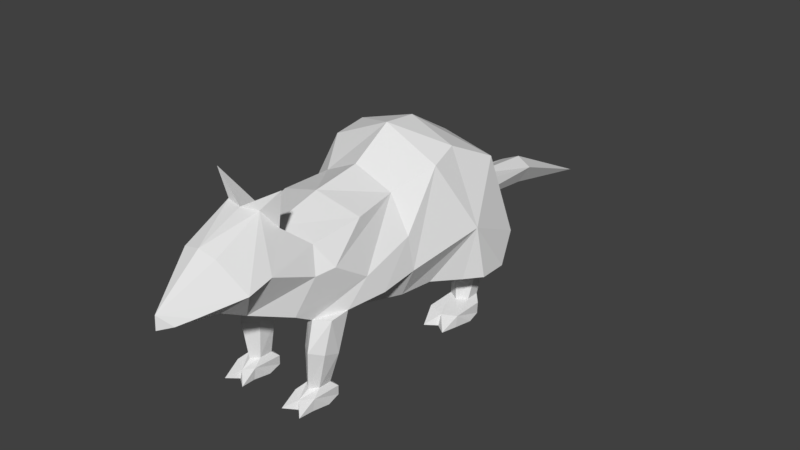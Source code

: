 # Source: RatWalk.blend  (saved by Blender 2.77.0; exported with 4.5.12 LTS)
import bpy
from mathutils import Matrix  # noqa: F401  (used for matrix-valued properties, if any)

bpy.ops.wm.read_factory_settings(use_empty=True)
scene = bpy.context.scene
scene.name = 'Scene'

# ---- collections
col_collection_1 = bpy.data.collections.new('Collection 1'); scene.collection.children.link(col_collection_1)

# ---- materials (node trees are filled in below, after node groups)
mat_material = bpy.data.materials.new('Material')
mat_material.alpha_threshold = 0.0
mat_material.use_transparent_shadow = False
mat_material.roughness = 0.5
mat_material.line_color = (0.0, 0.0, 0.0, 1.0)

# ---- material node trees

# ---- world
world_world = bpy.data.worlds.new('World'); scene.world = world_world
world_world.color = (0.05088, 0.05088, 0.05088)
world_world.use_sun_shadow = False
world_world.sun_shadow_jitter_overblur = 0.0
world_world.cycles.sampling_method = 'MANUAL'

# ---- meshes
me_cube_008 = bpy.data.meshes.new('Cube.008')
me_cube_008.from_pydata([(-0.1288, 0.8864, 0.7198), (-0.07929, 1.746, 0.6036), (-0.1288, 1.815, 0.7179), (-0.4923, 0.7551, 1.272), (-0.111, 1.175, 0.8166), (-0.4306, 0.1767, 0.5182), (-0.3946, 0.4396, 1.423), (-0.2456, -0.3162, 0.4986), (-0.3914, -0.7021, 0.9936), (-0.2702, -0.9441, 0.703), (-0.4311, 0.2201, 1.365), (-0.3266, -0.4029, 1.2), (-0.2702, -0.7677, 1.139), (-0.6263, 0.4356, 0.8908), (-0.4769, -0.3433, 0.6903), (-0.6146, 0.8573, 0.7018), (-0.3489, -0.8356, 0.9707), (-0.2734, -1.005, 1.585), (-0.193, -0.9623, 1.301), (-0.1315, -1.055, 1.431), (-0.1315, -1.411, 1.256), (-0.08278, -1.705, 0.9285), (-0.1315, -1.208, 0.7871), (-0.3094, -1.151, 1.089), (-0.3094, -1.335, 1.043), (-0.1577, -1.429, 0.9183), (-0.445, 0.777, 0.3624), (-0.445, 0.6853, 0.3608), (-0.2584, 0.8093, 0.3624), (-0.2584, 0.653, 0.3608), (-0.3517, 0.8397, 0.351), (-0.4285, 0.6305, 0.1738), (-0.3511, 0.8159, 0.1665), (-0.4285, 0.7333, 0.1752), (-0.2738, 0.7333, 0.1752), (-0.3511, 0.5846, 0.1634), (-0.2738, 0.6305, 0.1738), (-0.2339, 0.4393, 0.0401), (-0.3494, 0.3853, 0.03455), (-0.2339, 0.6958, 0.03876), (-0.2111, 0.581, 0.03249), (-0.465, 0.6958, 0.03876), (-0.3494, 0.7781, 0.04276), (-0.465, 0.4393, 0.0401), (-0.4878, 0.581, 0.03249), (-0.3494, 0.4152, 0.1141), (-0.2307, 0.4516, 0.1278), (-0.3494, 0.803, 0.1213), (-0.4682, 0.4516, 0.1278), (-0.2307, 0.6959, 0.1278), (-0.4682, 0.6959, 0.1278), (-0.3936, -0.7533, 0.6366), (-0.3936, -0.6031, 0.6466), (-0.1942, -0.7533, 0.6366), (-0.1942, -0.6031, 0.6466), (-0.3853, -0.6912, 0.3629), (-0.3767, -0.8087, 0.3999), (-0.1959, -0.6912, 0.3629), (-0.2045, -0.8087, 0.3999), (-0.3039, -0.5518, 0.59), (-0.2906, -0.6623, 0.3411), (-0.3243, -0.8156, 0.1381), (-0.27, -0.6875, 0.1228), (-0.3243, -0.714, 0.133), (-0.2156, -0.714, 0.133), (-0.27, -0.8636, 0.1315), (-0.2156, -0.8156, 0.1381), (-0.1882, -0.9086, 0.02071), (-0.27, -0.9567, 0.01993), (-0.1882, -0.6695, 0.0207), (-0.1721, -0.7779, 0.007332), (-0.3517, -0.6695, 0.0207), (-0.27, -0.6506, 0.006389), (-0.3517, -0.9086, 0.02071), (-0.3679, -0.7779, 0.007332), (-0.2629, -0.944, 0.08406), (-0.1859, -0.8935, 0.1058), (-0.27, -0.6513, 0.08594), (-0.354, -0.8935, 0.1058), (-0.1859, -0.6702, 0.09179), (-0.354, -0.6702, 0.09179), (-0.3035, -0.887, 0.4245), (-0.2909, -0.8217, 0.6353), (-0.3423, 0.5949, 0.3596), (-0.2148, 0.4149, 0.5605), (-0.1945, 0.5453, 0.5893), (-0.2305, 0.705, 0.5003), (-0.6556, 0.492, 0.4979), (-0.3645, 0.7822, 0.4918), (-0.6556, 0.705, 0.5003), (-0.2305, 0.492, 0.4979), (-0.5601, 0.377, 0.4966), (-0.1522, -1.6, 0.9622), (-0.2582, -0.8906, 0.6664), (-0.1618, -0.4828, 0.5299), (-0.1651, -0.849, 0.6962), (-0.2326, -0.433, 0.5224), (-0.1331, -0.7927, 0.7148), (-0.0386, -0.5818, 0.5676), (-0.4346, -0.4658, 0.8419), (-0.2685, 0.3217, 0.03778), (-0.4333, 0.3227, 0.03792), (-0.3512, -0.8949, 0.1055), (-0.1826, -1.02, 0.02642), (-0.3446, -1.026, 0.02618), (-0.4497, -0.07933, 0.9751), (-0.3674, -0.04201, 0.4935), (-0.4895, -0.07039, 0.7325), (-0.2792, -0.04868, 1.224), (0.1288, 0.8864, 0.7198), (0.07929, 1.746, 0.6036), (0.0, 2.664, 0.3701), (0.1288, 1.815, 0.7179), (0.4923, 0.7551, 1.272), (0.111, 1.175, 0.8166), (0.4306, 0.1767, 0.5182), (0.3946, 0.4396, 1.423), (0.2456, -0.3162, 0.4986), (0.3914, -0.7021, 0.9936), (0.2702, -0.9441, 0.703), (0.4311, 0.2201, 1.365), (0.3266, -0.4029, 1.2), (0.2702, -0.7677, 1.139), (0.6263, 0.4356, 0.8908), (0.4769, -0.3433, 0.6903), (0.6146, 0.8573, 0.7018), (0.3489, -0.8356, 0.9707), (0.2734, -1.005, 1.585), (0.193, -0.9623, 1.301), (0.1315, -1.055, 1.431), (0.1315, -1.411, 1.256), (0.08278, -1.705, 0.9285), (0.1315, -1.208, 0.7871), (0.3094, -1.151, 1.089), (0.3094, -1.335, 1.043), (0.1577, -1.429, 0.9183), (0.445, 0.777, 0.3624), (0.445, 0.6853, 0.3608), (0.2584, 0.8093, 0.3624), (0.2584, 0.653, 0.3608), (0.3517, 0.8397, 0.351), (0.4285, 0.6305, 0.1738), (0.3511, 0.8159, 0.1665), (0.4285, 0.7333, 0.1752), (0.2738, 0.7333, 0.1752), (0.3511, 0.5846, 0.1634), (0.2738, 0.6305, 0.1738), (0.2339, 0.4393, 0.0401), (0.3494, 0.3853, 0.03455), (0.2339, 0.6958, 0.03876), (0.2111, 0.581, 0.03249), (0.465, 0.6958, 0.03876), (0.3494, 0.7781, 0.04276), (0.465, 0.4393, 0.0401), (0.4878, 0.581, 0.03249), (0.3494, 0.4152, 0.1141), (0.2307, 0.4516, 0.1278), (0.3494, 0.803, 0.1213), (0.4682, 0.4516, 0.1278), (0.2307, 0.6959, 0.1278), (0.4682, 0.6959, 0.1278), (0.3936, -0.7533, 0.6366), (0.3936, -0.6031, 0.6466), (0.1942, -0.7533, 0.6366), (0.1942, -0.6031, 0.6466), (0.3853, -0.6912, 0.3629), (0.3767, -0.8087, 0.3999), (0.1959, -0.6912, 0.3629), (0.2045, -0.8087, 0.3999), (0.3039, -0.5518, 0.59), (0.2906, -0.6623, 0.3411), (0.3243, -0.8156, 0.1381), (0.27, -0.6875, 0.1228), (0.3243, -0.714, 0.133), (0.2156, -0.714, 0.133), (0.27, -0.8636, 0.1315), (0.2156, -0.8156, 0.1381), (0.1882, -0.9086, 0.02071), (0.27, -0.9567, 0.01993), (0.1882, -0.6695, 0.0207), (0.1721, -0.7779, 0.007332), (0.3517, -0.6695, 0.0207), (0.27, -0.6506, 0.006389), (0.3517, -0.9086, 0.02071), (0.3679, -0.7779, 0.007332), (0.2629, -0.944, 0.08406), (0.1859, -0.8935, 0.1058), (0.27, -0.6513, 0.08594), (0.354, -0.8935, 0.1058), (0.1859, -0.6702, 0.09179), (0.354, -0.6702, 0.09179), (0.3035, -0.887, 0.4245), (0.2909, -0.8217, 0.6353), (0.3423, 0.5949, 0.3596), (0.0, 1.788, 0.5598), (0.0, 0.9571, 0.6618), (0.0, 0.8823, 1.303), (0.0, 1.204, 0.8298), (0.0, 1.844, 0.7687), (0.0, 0.5063, 1.527), (0.0, 0.2404, 1.552), (0.0, -0.4458, 1.303), (0.0, -0.3411, 0.4375), (0.0, -0.8468, 1.203), (0.0, -1.114, 0.7617), (0.0, 0.2611, 0.3836), (0.0, -0.8939, 1.333), (0.0, -1.087, 1.427), (0.0, -1.771, 1.006), (0.0, -1.386, 0.8329), (0.0, -1.777, 0.905), (0.0, -1.421, 1.288), (0.2148, 0.4149, 0.5605), (0.1945, 0.5453, 0.5893), (0.2305, 0.705, 0.5003), (0.6556, 0.492, 0.4979), (0.3645, 0.7822, 0.4918), (0.6556, 0.705, 0.5003), (0.2305, 0.492, 0.4979), (0.5601, 0.377, 0.4966), (0.1522, -1.6, 0.9622), (0.2582, -0.8906, 0.6664), (0.1618, -0.4828, 0.5299), (0.1651, -0.849, 0.6962), (0.2326, -0.433, 0.5224), (0.1331, -0.7927, 0.7148), (0.0386, -0.5818, 0.5676), (0.4346, -0.4658, 0.8419), (0.2685, 0.3217, 0.03778), (0.4333, 0.3227, 0.03792), (0.3512, -0.8949, 0.1055), (0.1826, -1.02, 0.02642), (0.3446, -1.026, 0.02618), (0.0, -0.07315, 1.357), (0.4497, -0.07933, 0.9751), (0.3674, -0.04201, 0.4935), (0.4895, -0.07039, 0.7325), (0.2792, -0.04868, 1.224), (0.0, -0.04549, 0.4177), (0.0, -0.8338, 0.6442)], [], [(4, 2, 0), (2, 1, 0), (1, 2, 111), (111, 2, 198), (2, 4, 197, 198), (4, 3, 196, 197), (0, 1, 194, 195), (6, 13, 10), (14, 105, 107), (7, 14, 107, 106), (3, 13, 6), (12, 11, 8, 16), (199, 196, 3, 6), (201, 233, 108, 11), (203, 201, 11, 12), (200, 199, 6, 10), (205, 238, 106, 5), (17, 207, 206), (17, 19, 207), (17, 18, 19), (17, 206, 18), (18, 206, 203, 12), (20, 208, 211), (12, 23, 19, 18), (16, 23, 12), (19, 24, 20), (23, 24, 19), (209, 22, 204), (24, 23, 22), (23, 16, 22), (9, 22, 16), (208, 21, 210), (207, 206, 18, 19), (204, 22, 9), (25, 22, 209, 21), (211, 207, 19, 20), (3, 4, 0, 15), (208, 92, 25, 21), (210, 21, 209), (25, 24, 22), (88, 86, 28, 30), (26, 30, 32, 33), (89, 88, 30, 26), (45, 48, 101), (30, 28, 34, 32), (50, 47, 42, 41), (43, 44, 38, 101), (37, 100, 38, 40), (40, 38, 44), (41, 42, 44), (39, 40, 42), (42, 40, 44), (46, 45, 100), (31, 33, 50, 48), (47, 49, 39, 42), (34, 36, 46, 49), (50, 41, 44, 43, 48), (32, 34, 49, 47), (36, 35, 45, 46), (33, 32, 47, 50), (35, 31, 48, 45), (90, 91, 83, 29), (36, 29, 83, 35), (36, 34, 28, 29), (86, 90, 29, 28), (85, 84, 90, 86), (26, 33, 31, 27), (59, 54, 57, 60), (55, 60, 62, 63), (52, 59, 60, 55), (75, 102, 78, 104), (60, 57, 64, 62), (80, 77, 72, 71), (73, 74, 68, 104), (67, 103, 68, 70), (70, 68, 74), (71, 72, 74), (69, 70, 72), (72, 70, 74), (76, 75, 103), (61, 63, 80, 78), (77, 79, 69, 72), (49, 46, 37, 40, 39), (64, 66, 76, 79), (80, 71, 74, 73, 78), (62, 64, 79, 77), (66, 65, 75, 76), (63, 62, 77, 80), (65, 61, 78, 102, 75), (53, 82, 81, 58), (66, 58, 81, 65), (66, 64, 57, 58), (54, 53, 58, 57), (55, 56, 51, 52), (55, 63, 61, 56), (79, 76, 67, 70, 69), (65, 81, 56, 61), (81, 82, 51, 56), (35, 83, 27, 31), (89, 87, 13, 15), (91, 5, 13, 87), (26, 27, 87, 89), (83, 91, 87, 27), (84, 5, 91, 90), (15, 0, 88, 89), (0, 85, 86, 88), (1, 111, 194), (20, 24, 208), (25, 92, 24), (24, 92, 208), (5, 84, 205), (84, 85, 205), (0, 195, 85), (205, 85, 195), (204, 97, 239), (59, 96, 94, 54), (204, 95, 97), (9, 95, 204), (16, 99, 9), (93, 53, 95, 9), (53, 93, 82), (94, 96, 202), (97, 95, 53, 54), (94, 98, 97, 54), (13, 3, 15), (8, 99, 16), (45, 38, 100), (46, 100, 37), (48, 43, 101), (45, 101, 38), (75, 68, 103), (76, 103, 67), (78, 73, 104), (75, 104, 68), (106, 107, 13, 5), (108, 233, 200, 10), (108, 10, 105, 14, 99, 8, 11), (107, 105, 10, 13), (106, 238, 202, 7), (239, 97, 98, 94, 202), (14, 7, 96, 59), (202, 96, 7), (59, 52, 14), (14, 52, 99), (9, 99, 52, 51, 82), (93, 9, 82), (114, 109, 112), (112, 109, 110), (110, 111, 112), (111, 198, 112), (112, 198, 197, 114), (114, 197, 196, 113), (109, 195, 194, 110), (116, 120, 123), (124, 236, 234), (117, 235, 236, 124), (113, 116, 123), (122, 126, 118, 121), (199, 116, 113, 196), (201, 121, 237, 233), (203, 122, 121, 201), (200, 120, 116, 199), (205, 115, 235, 238), (127, 206, 207), (127, 207, 129), (127, 129, 128), (127, 128, 206), (128, 122, 203, 206), (130, 211, 208), (122, 128, 129, 133), (126, 122, 133), (129, 130, 134), (133, 129, 134), (209, 204, 132), (134, 132, 133), (133, 132, 126), (119, 126, 132), (208, 210, 131), (207, 129, 128, 206), (204, 119, 132), (135, 131, 209, 132), (211, 130, 129, 207), (113, 125, 109, 114), (208, 131, 135, 220), (210, 209, 131), (135, 132, 134), (216, 140, 138, 214), (136, 143, 142, 140), (217, 136, 140, 216), (155, 229, 158), (140, 142, 144, 138), (160, 151, 152, 157), (153, 229, 148, 154), (147, 150, 148, 228), (150, 154, 148), (151, 154, 152), (149, 152, 150), (152, 154, 150), (156, 228, 155), (141, 158, 160, 143), (157, 152, 149, 159), (144, 159, 156, 146), (160, 158, 153, 154, 151), (142, 157, 159, 144), (146, 156, 155, 145), (143, 160, 157, 142), (145, 155, 158, 141), (218, 139, 193, 219), (146, 145, 193, 139), (146, 139, 138, 144), (214, 138, 139, 218), (213, 214, 218, 212), (136, 137, 141, 143), (169, 170, 167, 164), (165, 173, 172, 170), (162, 165, 170, 169), (185, 232, 188, 230), (170, 172, 174, 167), (190, 181, 182, 187), (183, 232, 178, 184), (177, 180, 178, 231), (180, 184, 178), (181, 184, 182), (179, 182, 180), (182, 184, 180), (186, 231, 185), (171, 188, 190, 173), (187, 182, 179, 189), (159, 149, 150, 147, 156), (174, 189, 186, 176), (190, 188, 183, 184, 181), (172, 187, 189, 174), (176, 186, 185, 175), (173, 190, 187, 172), (175, 185, 230, 188, 171), (163, 168, 191, 192), (176, 175, 191, 168), (176, 168, 167, 174), (164, 167, 168, 163), (165, 162, 161, 166), (165, 166, 171, 173), (189, 179, 180, 177, 186), (175, 171, 166, 191), (191, 166, 161, 192), (145, 141, 137, 193), (217, 125, 123, 215), (219, 215, 123, 115), (136, 217, 215, 137), (193, 137, 215, 219), (212, 218, 219, 115), (125, 217, 216, 109), (109, 216, 214, 213), (110, 194, 111), (130, 208, 134), (135, 134, 220), (134, 208, 220), (115, 205, 212), (212, 205, 213), (109, 213, 195), (205, 195, 213), (204, 239, 225), (169, 164, 222, 224), (204, 225, 223), (119, 204, 223), (126, 119, 227), (221, 119, 223, 163), (163, 192, 221), (222, 202, 224), (225, 164, 163, 223), (222, 164, 225, 226), (123, 125, 113), (118, 126, 227), (155, 228, 148), (156, 147, 228), (158, 229, 153), (155, 148, 229), (185, 231, 178), (186, 177, 231), (188, 232, 183), (185, 178, 232), (235, 115, 123, 236), (237, 120, 200, 233), (237, 121, 118, 227, 124, 234, 120), (236, 123, 120, 234), (235, 117, 202, 238), (239, 202, 222, 226, 225), (124, 169, 224, 117), (202, 117, 224), (169, 124, 162), (124, 227, 162), (119, 192, 161, 162, 227), (221, 192, 119)])
_ca = me_cube_008.color_attributes.new('Col', 'BYTE_COLOR', 'CORNER')
_ca.data.foreach_set('color', [0.5089, 0.2542, 0.15, 1.0, 0.5089, 0.2542, 0.15, 1.0, 0.5089, 0.2542, 0.15, 1.0, 0.5089, 0.2542, 0.15, 1.0, 0.5089, 0.2542, 0.15, 1.0, 0.5089, 0.2542, 0.15, 1.0, 0.5089, 0.2542, 0.15, 1.0, 0.5089, 0.2542, 0.15, 1.0, 0.5089, 0.2542, 0.15, 1.0, 0.5089, 0.2542, 0.15, 1.0, 0.5089, 0.2542, 0.15, 1.0, 0.5089, 0.2542, 0.15, 1.0, 0.5089, 0.2542, 0.15, 1.0, 0.5089, 0.2542, 0.15, 1.0, 0.5089, 0.2542, 0.15, 1.0, 0.5089, 0.2542, 0.15, 1.0, 0.05448, 0.05448, 0.05448, 1.0, 0.05448, 0.05448, 0.05448, 1.0, 0.05448, 0.05448, 0.05448, 1.0, 0.05448, 0.05448, 0.05448, 1.0, 0.5089, 0.2542, 0.15, 1.0, 0.5089, 0.2542, 0.15, 1.0, 0.5089, 0.2542, 0.15, 1.0, 0.5089, 0.2542, 0.15, 1.0, 0.05448, 0.05448, 0.05448, 1.0, 0.05448, 0.05448, 0.05448, 1.0, 0.05448, 0.05448, 0.05448, 1.0, 0.05448, 0.05448, 0.05448, 1.0, 0.05448, 0.05448, 0.05448, 1.0, 0.05448, 0.05448, 0.05448, 1.0, 0.05448, 0.05448, 0.05448, 1.0, 0.05448, 0.05448, 0.05448, 1.0, 0.05448, 0.05448, 0.05448, 1.0, 0.05448, 0.05448, 0.05448, 1.0, 0.05448, 0.05448, 0.05448, 1.0, 0.05448, 0.05448, 0.05448, 1.0, 0.05448, 0.05448, 0.05448, 1.0, 0.05448, 0.05448, 0.05448, 1.0, 0.05448, 0.05448, 0.05448, 1.0, 0.05448, 0.05448, 0.05448, 1.0, 0.05448, 0.05448, 0.05448, 1.0, 0.05448, 0.05448, 0.05448, 1.0, 0.05448, 0.05448, 0.05448, 1.0, 0.05448, 0.05448, 0.05448, 1.0, 0.05448, 0.05448, 0.05448, 1.0, 0.05448, 0.05448, 0.05448, 1.0, 0.05448, 0.05448, 0.05448, 1.0, 0.05448, 0.05448, 0.05448, 1.0, 0.05448, 0.05448, 0.05448, 1.0, 0.05448, 0.05448, 0.05448, 1.0, 0.05448, 0.05448, 0.05448, 1.0, 0.05448, 0.05448, 0.05448, 1.0, 0.05448, 0.05448, 0.05448, 1.0, 0.05448, 0.05448, 0.05448, 1.0, 0.05448, 0.05448, 0.05448, 1.0, 0.05448, 0.05448, 0.05448, 1.0, 0.05448, 0.05448, 0.05448, 1.0, 0.05448, 0.05448, 0.05448, 1.0, 0.05448, 0.05448, 0.05448, 1.0, 0.05448, 0.05448, 0.05448, 1.0, 0.05448, 0.05448, 0.05448, 1.0, 0.05448, 0.05448, 0.05448, 1.0, 0.05448, 0.05448, 0.05448, 1.0, 0.05448, 0.05448, 0.05448, 1.0, 0.5089, 0.2542, 0.15, 1.0, 0.5089, 0.2542, 0.15, 1.0, 0.5089, 0.2542, 0.15, 1.0, 0.5089, 0.2542, 0.15, 1.0, 0.5089, 0.2542, 0.15, 1.0, 0.5089, 0.2542, 0.15, 1.0, 0.05448, 0.05448, 0.05448, 1.0, 0.05448, 0.05448, 0.05448, 1.0, 0.05448, 0.05448, 0.05448, 1.0, 0.05448, 0.05448, 0.05448, 1.0, 0.05448, 0.05448, 0.05448, 1.0, 0.05448, 0.05448, 0.05448, 1.0, 0.05448, 0.05448, 0.05448, 1.0, 0.05448, 0.05448, 0.05448, 1.0, 0.05448, 0.05448, 0.05448, 1.0, 0.05448, 0.05448, 0.05448, 1.0, 0.05448, 0.05448, 0.05448, 1.0, 0.05448, 0.05448, 0.05448, 1.0, 0.05448, 0.05448, 0.05448, 1.0, 0.05448, 0.05448, 0.05448, 1.0, 0.05448, 0.05448, 0.05448, 1.0, 0.05448, 0.05448, 0.05448, 1.0, 0.05448, 0.05448, 0.05448, 1.0, 0.05448, 0.05448, 0.05448, 1.0, 0.05448, 0.05448, 0.05448, 1.0, 0.05448, 0.05448, 0.05448, 1.0, 0.05448, 0.05448, 0.05448, 1.0, 0.05448, 0.05448, 0.05448, 1.0, 0.05448, 0.05448, 0.05448, 1.0, 0.05448, 0.05448, 0.05448, 1.0, 0.05448, 0.05448, 0.05448, 1.0, 0.05448, 0.05448, 0.05448, 1.0, 0.05448, 0.05448, 0.05448, 1.0, 0.05448, 0.05448, 0.05448, 1.0, 0.05448, 0.05448, 0.05448, 1.0, 0.05448, 0.05448, 0.05448, 1.0, 0.05448, 0.05448, 0.05448, 1.0, 0.05448, 0.05448, 0.05448, 1.0, 0.05448, 0.05448, 0.05448, 1.0, 0.05448, 0.05448, 0.05448, 1.0, 0.05448, 0.05448, 0.05448, 1.0, 0.05448, 0.05448, 0.05448, 1.0, 0.05448, 0.05448, 0.05448, 1.0, 0.05448, 0.05448, 0.05448, 1.0, 0.05448, 0.05448, 0.05448, 1.0, 0.05448, 0.05448, 0.05448, 1.0, 0.05448, 0.05448, 0.05448, 1.0, 0.05448, 0.05448, 0.05448, 1.0, 0.05448, 0.05448, 0.05448, 1.0, 0.05448, 0.05448, 0.05448, 1.0, 0.05448, 0.05448, 0.05448, 1.0, 0.05448, 0.05448, 0.05448, 1.0, 0.05448, 0.05448, 0.05448, 1.0, 0.05448, 0.05448, 0.05448, 1.0, 0.05448, 0.05448, 0.05448, 1.0, 0.05448, 0.05448, 0.05448, 1.0, 0.05448, 0.05448, 0.05448, 1.0, 0.05448, 0.05448, 0.05448, 1.0, 0.05448, 0.05448, 0.05448, 1.0, 0.05448, 0.05448, 0.05448, 1.0, 0.05448, 0.05448, 0.05448, 1.0, 0.05448, 0.05448, 0.05448, 1.0, 0.05448, 0.05448, 0.05448, 1.0, 0.05448, 0.05448, 0.05448, 1.0, 0.05448, 0.05448, 0.05448, 1.0, 0.05448, 0.05448, 0.05448, 1.0, 0.05448, 0.05448, 0.05448, 1.0, 0.05448, 0.05448, 0.05448, 1.0, 0.05448, 0.05448, 0.05448, 1.0, 0.05448, 0.05448, 0.05448, 1.0, 0.05448, 0.05448, 0.05448, 1.0, 0.05448, 0.05448, 0.05448, 1.0, 0.05448, 0.05448, 0.05448, 1.0, 0.5089, 0.2542, 0.15, 1.0, 0.5089, 0.2542, 0.15, 1.0, 0.5089, 0.2542, 0.15, 1.0, 0.5089, 0.2542, 0.15, 1.0, 0.5089, 0.2542, 0.15, 1.0, 0.5089, 0.2542, 0.15, 1.0, 0.5089, 0.2542, 0.15, 1.0, 0.5089, 0.2542, 0.15, 1.0, 0.5089, 0.2542, 0.15, 1.0, 0.5089, 0.2542, 0.15, 1.0, 0.5089, 0.2542, 0.15, 1.0, 0.5089, 0.2542, 0.15, 1.0, 1.0, 1.0, 1.0, 1.0, 1.0, 1.0, 1.0, 1.0, 1.0, 1.0, 1.0, 1.0, 0.5089, 0.2542, 0.15, 1.0, 0.5089, 0.2542, 0.15, 1.0, 0.5089, 0.2542, 0.15, 1.0, 0.5089, 0.2542, 0.15, 1.0, 0.5089, 0.2542, 0.15, 1.0, 0.5089, 0.2542, 0.15, 1.0, 0.5089, 0.2542, 0.15, 1.0, 0.5089, 0.2542, 0.15, 1.0, 0.5089, 0.2542, 0.15, 1.0, 0.5089, 0.2542, 0.15, 1.0, 0.5089, 0.2542, 0.15, 1.0, 0.5089, 0.2542, 0.15, 1.0, 0.5089, 0.2542, 0.15, 1.0, 0.5089, 0.2542, 0.15, 1.0, 0.5089, 0.2542, 0.15, 1.0, 0.5089, 0.2542, 0.15, 1.0, 0.5089, 0.2542, 0.15, 1.0, 0.5089, 0.2542, 0.15, 1.0, 0.5089, 0.2542, 0.15, 1.0, 0.5089, 0.2542, 0.15, 1.0, 0.5089, 0.2542, 0.15, 1.0, 0.5089, 0.2542, 0.15, 1.0, 0.5089, 0.2542, 0.15, 1.0, 0.5089, 0.2542, 0.15, 1.0, 0.5089, 0.2542, 0.15, 1.0, 0.5089, 0.2542, 0.15, 1.0, 0.5089, 0.2542, 0.15, 1.0, 0.5089, 0.2542, 0.15, 1.0, 1.0, 1.0, 1.0, 1.0, 1.0, 1.0, 1.0, 1.0, 1.0, 1.0, 1.0, 1.0, 0.5089, 0.2542, 0.15, 1.0, 0.5089, 0.2542, 0.15, 1.0, 0.5089, 0.2542, 0.15, 1.0, 0.5089, 0.2542, 0.15, 1.0, 0.5089, 0.2542, 0.15, 1.0, 0.5089, 0.2542, 0.15, 1.0, 0.5089, 0.2542, 0.15, 1.0, 0.5089, 0.2542, 0.15, 1.0, 0.5089, 0.2542, 0.15, 1.0, 0.5089, 0.2542, 0.15, 1.0, 0.5089, 0.2542, 0.15, 1.0, 0.5089, 0.2542, 0.15, 1.0, 0.5089, 0.2542, 0.15, 1.0, 0.5089, 0.2542, 0.15, 1.0, 0.5089, 0.2542, 0.15, 1.0, 0.5089, 0.2542, 0.15, 1.0, 0.5089, 0.2542, 0.15, 1.0, 0.5089, 0.2542, 0.15, 1.0, 0.5089, 0.2542, 0.15, 1.0, 0.5089, 0.2542, 0.15, 1.0, 0.5089, 0.2542, 0.15, 1.0, 0.5089, 0.2542, 0.15, 1.0, 0.5089, 0.2542, 0.15, 1.0, 0.5089, 0.2542, 0.15, 1.0, 0.5089, 0.2542, 0.15, 1.0, 0.5089, 0.2542, 0.15, 1.0, 0.5089, 0.2542, 0.15, 1.0, 0.5089, 0.2542, 0.15, 1.0, 0.5089, 0.2542, 0.15, 1.0, 0.5089, 0.2542, 0.15, 1.0, 0.5089, 0.2542, 0.15, 1.0, 0.5089, 0.2542, 0.15, 1.0, 0.5089, 0.2542, 0.15, 1.0, 0.5089, 0.2542, 0.15, 1.0, 0.5089, 0.2542, 0.15, 1.0, 0.5089, 0.2542, 0.15, 1.0, 0.5089, 0.2542, 0.15, 1.0, 0.5089, 0.2542, 0.15, 1.0, 0.5089, 0.2542, 0.15, 1.0, 0.5089, 0.2542, 0.15, 1.0, 0.5089, 0.2542, 0.15, 1.0, 0.5089, 0.2542, 0.15, 1.0, 0.5089, 0.2542, 0.15, 1.0, 0.5089, 0.2542, 0.15, 1.0, 0.5089, 0.2542, 0.15, 1.0, 0.5089, 0.2542, 0.15, 1.0, 0.5089, 0.2542, 0.15, 1.0, 0.5089, 0.2542, 0.15, 1.0, 0.5089, 0.2542, 0.15, 1.0, 0.5089, 0.2542, 0.15, 1.0, 0.5089, 0.2542, 0.15, 1.0, 0.5089, 0.2542, 0.15, 1.0, 0.5089, 0.2542, 0.15, 1.0, 0.5089, 0.2542, 0.15, 1.0, 0.5089, 0.2542, 0.15, 1.0, 0.5089, 0.2542, 0.15, 1.0, 0.5089, 0.2542, 0.15, 1.0, 0.5089, 0.2542, 0.15, 1.0, 0.5089, 0.2542, 0.15, 1.0, 0.5089, 0.2542, 0.15, 1.0, 0.5089, 0.2542, 0.15, 1.0, 0.5089, 0.2542, 0.15, 1.0, 0.5089, 0.2542, 0.15, 1.0, 0.5089, 0.2542, 0.15, 1.0, 0.5089, 0.2542, 0.15, 1.0, 0.5089, 0.2542, 0.15, 1.0, 0.5089, 0.2542, 0.15, 1.0, 0.5089, 0.2542, 0.15, 1.0, 0.5089, 0.2542, 0.15, 1.0, 1.0, 1.0, 1.0, 1.0, 1.0, 1.0, 1.0, 1.0, 1.0, 1.0, 1.0, 1.0, 1.0, 1.0, 1.0, 1.0, 0.5089, 0.2542, 0.15, 1.0, 0.5089, 0.2542, 0.15, 1.0, 0.5089, 0.2542, 0.15, 1.0, 0.5089, 0.2542, 0.15, 1.0, 0.5089, 0.2542, 0.15, 1.0, 0.5089, 0.2542, 0.15, 1.0, 0.5089, 0.2542, 0.15, 1.0, 0.5089, 0.2542, 0.15, 1.0, 0.5089, 0.2542, 0.15, 1.0, 0.5089, 0.2542, 0.15, 1.0, 0.5089, 0.2542, 0.15, 1.0, 0.5089, 0.2542, 0.15, 1.0, 0.5089, 0.2542, 0.15, 1.0, 0.5089, 0.2542, 0.15, 1.0, 0.5089, 0.2542, 0.15, 1.0, 0.5089, 0.2542, 0.15, 1.0, 0.5089, 0.2542, 0.15, 1.0, 0.5089, 0.2542, 0.15, 1.0, 0.5089, 0.2542, 0.15, 1.0, 0.5089, 0.2542, 0.15, 1.0, 0.5089, 0.2542, 0.15, 1.0, 0.5089, 0.2542, 0.15, 1.0, 0.5089, 0.2542, 0.15, 1.0, 0.5089, 0.2542, 0.15, 1.0, 0.5089, 0.2542, 0.15, 1.0, 0.5089, 0.2542, 0.15, 1.0, 0.5089, 0.2542, 0.15, 1.0, 0.5089, 0.2542, 0.15, 1.0, 1.0, 1.0, 1.0, 1.0, 1.0, 1.0, 1.0, 1.0, 1.0, 1.0, 1.0, 1.0, 0.5089, 0.2542, 0.15, 1.0, 0.5089, 0.2542, 0.15, 1.0, 0.5089, 0.2542, 0.15, 1.0, 0.5089, 0.2542, 0.15, 1.0, 0.5089, 0.2542, 0.15, 1.0, 0.5089, 0.2542, 0.15, 1.0, 0.5089, 0.2542, 0.15, 1.0, 0.5089, 0.2542, 0.15, 1.0, 0.5089, 0.2542, 0.15, 1.0, 0.5089, 0.2542, 0.15, 1.0, 0.5089, 0.2542, 0.15, 1.0, 0.5089, 0.2542, 0.15, 1.0, 0.5089, 0.2542, 0.15, 1.0, 0.5089, 0.2542, 0.15, 1.0, 0.5089, 0.2542, 0.15, 1.0, 0.5089, 0.2542, 0.15, 1.0, 0.5089, 0.2542, 0.15, 1.0, 0.5089, 0.2542, 0.15, 1.0, 0.5089, 0.2542, 0.15, 1.0, 0.5089, 0.2542, 0.15, 1.0, 0.5089, 0.2542, 0.15, 1.0, 0.5089, 0.2542, 0.15, 1.0, 0.5089, 0.2542, 0.15, 1.0, 0.5089, 0.2542, 0.15, 1.0, 0.5089, 0.2542, 0.15, 1.0, 0.5089, 0.2542, 0.15, 1.0, 0.5089, 0.2542, 0.15, 1.0, 0.5089, 0.2542, 0.15, 1.0, 0.5089, 0.2542, 0.15, 1.0, 0.5089, 0.2542, 0.15, 1.0, 0.5089, 0.2542, 0.15, 1.0, 0.5089, 0.2542, 0.15, 1.0, 0.5089, 0.2542, 0.15, 1.0, 0.5089, 0.2542, 0.15, 1.0, 0.5089, 0.2542, 0.15, 1.0, 0.5089, 0.2542, 0.15, 1.0, 0.5089, 0.2542, 0.15, 1.0, 0.5089, 0.2542, 0.15, 1.0, 0.5089, 0.2542, 0.15, 1.0, 0.5089, 0.2542, 0.15, 1.0, 0.5089, 0.2542, 0.15, 1.0, 0.5089, 0.2542, 0.15, 1.0, 0.5089, 0.2542, 0.15, 1.0, 0.5089, 0.2542, 0.15, 1.0, 0.5089, 0.2542, 0.15, 1.0, 0.5089, 0.2542, 0.15, 1.0, 0.5089, 0.2542, 0.15, 1.0, 0.5089, 0.2542, 0.15, 1.0, 0.5089, 0.2542, 0.15, 1.0, 0.5089, 0.2542, 0.15, 1.0, 0.5089, 0.2542, 0.15, 1.0, 0.5089, 0.2542, 0.15, 1.0, 0.5089, 0.2542, 0.15, 1.0, 0.5089, 0.2542, 0.15, 1.0, 0.5089, 0.2542, 0.15, 1.0, 0.5089, 0.2542, 0.15, 1.0, 0.5089, 0.2542, 0.15, 1.0, 0.5089, 0.2542, 0.15, 1.0, 0.5089, 0.2542, 0.15, 1.0, 0.5089, 0.2542, 0.15, 1.0, 0.5089, 0.2542, 0.15, 1.0, 0.5089, 0.2542, 0.15, 1.0, 0.5089, 0.2542, 0.15, 1.0, 0.5089, 0.2542, 0.15, 1.0, 0.5089, 0.2542, 0.15, 1.0, 0.5089, 0.2542, 0.15, 1.0, 0.5089, 0.2542, 0.15, 1.0, 0.5089, 0.2542, 0.15, 1.0, 0.5089, 0.2542, 0.15, 1.0, 0.5089, 0.2542, 0.15, 1.0, 0.5089, 0.2542, 0.15, 1.0, 0.5089, 0.2542, 0.15, 1.0, 0.5089, 0.2542, 0.15, 1.0, 0.5089, 0.2542, 0.15, 1.0, 0.5089, 0.2542, 0.15, 1.0, 0.5089, 0.2542, 0.15, 1.0, 0.5089, 0.2542, 0.15, 1.0, 0.5089, 0.2542, 0.15, 1.0, 0.5089, 0.2542, 0.15, 1.0, 0.5089, 0.2542, 0.15, 1.0, 0.5089, 0.2542, 0.15, 1.0, 0.5089, 0.2542, 0.15, 1.0, 0.5089, 0.2542, 0.15, 1.0, 0.5089, 0.2542, 0.15, 1.0, 0.5089, 0.2542, 0.15, 1.0, 0.5089, 0.2542, 0.15, 1.0, 0.5089, 0.2542, 0.15, 1.0, 0.5089, 0.2542, 0.15, 1.0, 0.5089, 0.2542, 0.15, 1.0, 0.5089, 0.2542, 0.15, 1.0, 0.5089, 0.2542, 0.15, 1.0, 0.5089, 0.2542, 0.15, 1.0, 0.5089, 0.2542, 0.15, 1.0, 0.5089, 0.2542, 0.15, 1.0, 0.5089, 0.2542, 0.15, 1.0, 0.5089, 0.2542, 0.15, 1.0, 0.5089, 0.2542, 0.15, 1.0, 0.5089, 0.2542, 0.15, 1.0, 0.5089, 0.2542, 0.15, 1.0, 0.5089, 0.2542, 0.15, 1.0, 0.5089, 0.2542, 0.15, 1.0, 0.5089, 0.2542, 0.15, 1.0, 0.5089, 0.2542, 0.15, 1.0, 0.5089, 0.2542, 0.15, 1.0, 0.5089, 0.2542, 0.15, 1.0, 0.5089, 0.2542, 0.15, 1.0, 0.5089, 0.2542, 0.15, 1.0, 0.5089, 0.2542, 0.15, 1.0, 0.5089, 0.2542, 0.15, 1.0, 0.5089, 0.2542, 0.15, 1.0, 0.5089, 0.2542, 0.15, 1.0, 0.05448, 0.05448, 0.05448, 1.0, 0.05448, 0.05448, 0.05448, 1.0, 0.05448, 0.05448, 0.05448, 1.0, 0.05448, 0.05448, 0.05448, 1.0, 0.05448, 0.05448, 0.05448, 1.0, 0.05448, 0.05448, 0.05448, 1.0, 0.05448, 0.05448, 0.05448, 1.0, 0.05448, 0.05448, 0.05448, 1.0, 0.05448, 0.05448, 0.05448, 1.0, 0.4969, 0.2502, 0.147, 1.0, 0.4969, 0.2502, 0.147, 1.0, 0.4969, 0.2502, 0.147, 1.0, 0.4969, 0.2502, 0.147, 1.0, 0.4969, 0.2502, 0.147, 1.0, 0.4969, 0.2502, 0.147, 1.0, 0.5089, 0.2542, 0.15, 1.0, 0.5089, 0.2542, 0.15, 1.0, 0.5089, 0.2542, 0.15, 1.0, 0.4969, 0.2502, 0.147, 1.0, 0.4969, 0.2502, 0.147, 1.0, 0.4969, 0.2502, 0.147, 1.0, 0.05448, 0.05448, 0.05448, 1.0, 0.05448, 0.05448, 0.05448, 1.0, 0.05448, 0.05448, 0.05448, 1.0, 0.5089, 0.2542, 0.15, 1.0, 0.5089, 0.2542, 0.15, 1.0, 0.5089, 0.2542, 0.15, 1.0, 0.5089, 0.2542, 0.15, 1.0, 0.05448, 0.05448, 0.05448, 1.0, 0.05448, 0.05448, 0.05448, 1.0, 0.05448, 0.05448, 0.05448, 1.0, 0.05448, 0.05448, 0.05448, 1.0, 0.05448, 0.05448, 0.05448, 1.0, 0.05448, 0.05448, 0.05448, 1.0, 0.05448, 0.05448, 0.05448, 1.0, 0.05448, 0.05448, 0.05448, 1.0, 0.05448, 0.05448, 0.05448, 1.0, 0.5089, 0.2542, 0.15, 1.0, 0.5089, 0.2542, 0.15, 1.0, 0.5089, 0.2542, 0.15, 1.0, 0.5089, 0.2542, 0.15, 1.0, 0.5089, 0.2542, 0.15, 1.0, 0.5089, 0.2542, 0.15, 1.0, 0.5089, 0.2542, 0.15, 1.0, 0.5089, 0.2542, 0.15, 1.0, 0.5089, 0.2542, 0.15, 1.0, 0.5089, 0.2542, 0.15, 1.0, 0.5089, 0.2542, 0.15, 1.0, 0.5089, 0.2542, 0.15, 1.0, 0.5089, 0.2542, 0.15, 1.0, 0.5089, 0.2542, 0.15, 1.0, 0.5089, 0.2542, 0.15, 1.0, 0.5089, 0.2542, 0.15, 1.0, 0.5089, 0.2542, 0.15, 1.0, 0.5089, 0.2542, 0.15, 1.0, 0.05448, 0.05448, 0.05448, 1.0, 0.05448, 0.05448, 0.05448, 1.0, 0.05448, 0.05448, 0.05448, 1.0, 0.05448, 0.05448, 0.05448, 1.0, 0.05448, 0.05448, 0.05448, 1.0, 0.05448, 0.05448, 0.05448, 1.0, 1.0, 1.0, 1.0, 1.0, 1.0, 1.0, 1.0, 1.0, 1.0, 1.0, 1.0, 1.0, 1.0, 1.0, 1.0, 1.0, 1.0, 1.0, 1.0, 1.0, 1.0, 1.0, 1.0, 1.0, 1.0, 1.0, 1.0, 1.0, 1.0, 1.0, 1.0, 1.0, 1.0, 1.0, 1.0, 1.0, 1.0, 1.0, 1.0, 1.0, 1.0, 1.0, 1.0, 1.0, 1.0, 1.0, 1.0, 1.0, 1.0, 1.0, 1.0, 1.0, 1.0, 1.0, 1.0, 1.0, 1.0, 1.0, 1.0, 1.0, 1.0, 1.0, 1.0, 1.0, 1.0, 1.0, 1.0, 1.0, 1.0, 1.0, 1.0, 1.0, 1.0, 1.0, 1.0, 1.0, 1.0, 1.0, 1.0, 1.0, 1.0, 1.0, 1.0, 1.0, 1.0, 1.0, 1.0, 1.0, 1.0, 1.0, 1.0, 1.0, 1.0, 1.0, 1.0, 1.0, 0.05448, 0.05448, 0.05448, 1.0, 0.05448, 0.05448, 0.05448, 1.0, 0.05448, 0.05448, 0.05448, 1.0, 0.05448, 0.05448, 0.05448, 1.0, 0.05448, 0.05448, 0.05448, 1.0, 0.05448, 0.05448, 0.05448, 1.0, 0.05448, 0.05448, 0.05448, 1.0, 0.05448, 0.05448, 0.05448, 1.0, 0.05448, 0.05448, 0.05448, 1.0, 0.05448, 0.05448, 0.05448, 1.0, 0.05448, 0.05448, 0.05448, 1.0, 0.05448, 0.05448, 0.05448, 1.0, 0.05448, 0.05448, 0.05448, 1.0, 0.05448, 0.05448, 0.05448, 1.0, 0.05448, 0.05448, 0.05448, 1.0, 0.05448, 0.05448, 0.05448, 1.0, 0.05448, 0.05448, 0.05448, 1.0, 0.05448, 0.05448, 0.05448, 1.0, 0.05448, 0.05448, 0.05448, 1.0, 0.05448, 0.05448, 0.05448, 1.0, 0.05448, 0.05448, 0.05448, 1.0, 0.05448, 0.05448, 0.05448, 1.0, 0.05448, 0.05448, 0.05448, 1.0, 0.5089, 0.2542, 0.15, 1.0, 0.5089, 0.2542, 0.15, 1.0, 0.5089, 0.2542, 0.15, 1.0, 0.5089, 0.2542, 0.15, 1.0, 0.5089, 0.2542, 0.15, 1.0, 0.5089, 0.2542, 0.15, 1.0, 0.5089, 0.2542, 0.15, 1.0, 0.5089, 0.2542, 0.15, 1.0, 0.5089, 0.2542, 0.15, 1.0, 0.5089, 0.2542, 0.15, 1.0, 0.5089, 0.2542, 0.15, 1.0, 0.5089, 0.2542, 0.15, 1.0, 0.5089, 0.2542, 0.15, 1.0, 0.5089, 0.2542, 0.15, 1.0, 0.5089, 0.2542, 0.15, 1.0, 0.5089, 0.2542, 0.15, 1.0, 0.5089, 0.2542, 0.15, 1.0, 0.5089, 0.2542, 0.15, 1.0, 0.5089, 0.2542, 0.15, 1.0, 0.5089, 0.2542, 0.15, 1.0, 0.5089, 0.2542, 0.15, 1.0, 0.5089, 0.2542, 0.15, 1.0, 0.5089, 0.2542, 0.15, 1.0, 0.5089, 0.2542, 0.15, 1.0, 0.05448, 0.05448, 0.05448, 1.0, 0.5089, 0.2542, 0.15, 1.0, 0.5089, 0.2542, 0.15, 1.0, 0.5089, 0.2542, 0.15, 1.0, 0.5089, 0.2542, 0.15, 1.0, 0.5089, 0.2542, 0.15, 1.0, 0.5089, 0.2542, 0.15, 1.0, 0.5089, 0.2542, 0.15, 1.0, 0.5089, 0.2542, 0.15, 1.0, 0.5089, 0.2542, 0.15, 1.0, 0.5089, 0.2542, 0.15, 1.0, 0.5089, 0.2542, 0.15, 1.0, 0.5089, 0.2542, 0.15, 1.0, 0.5089, 0.2542, 0.15, 1.0, 0.5089, 0.2542, 0.15, 1.0, 0.5089, 0.2542, 0.15, 1.0, 0.5089, 0.2542, 0.15, 1.0, 0.5089, 0.2542, 0.15, 1.0, 0.05448, 0.05448, 0.05448, 1.0, 0.05448, 0.05448, 0.05448, 1.0, 0.05448, 0.05448, 0.05448, 1.0, 0.05448, 0.05448, 0.05448, 1.0, 0.5089, 0.2542, 0.15, 1.0, 0.5089, 0.2542, 0.15, 1.0, 0.5089, 0.2542, 0.15, 1.0, 0.5089, 0.2542, 0.15, 1.0, 0.05448, 0.05448, 0.05448, 1.0, 0.05448, 0.05448, 0.05448, 1.0, 0.05448, 0.05448, 0.05448, 1.0, 0.05448, 0.05448, 0.05448, 1.0, 0.05448, 0.05448, 0.05448, 1.0, 0.05448, 0.05448, 0.05448, 1.0, 0.05448, 0.05448, 0.05448, 1.0, 0.05448, 0.05448, 0.05448, 1.0, 0.05448, 0.05448, 0.05448, 1.0, 0.05448, 0.05448, 0.05448, 1.0, 0.05448, 0.05448, 0.05448, 1.0, 0.05448, 0.05448, 0.05448, 1.0, 0.05448, 0.05448, 0.05448, 1.0, 0.05448, 0.05448, 0.05448, 1.0, 0.05448, 0.05448, 0.05448, 1.0, 0.05448, 0.05448, 0.05448, 1.0, 0.05448, 0.05448, 0.05448, 1.0, 0.05448, 0.05448, 0.05448, 1.0, 0.05448, 0.05448, 0.05448, 1.0, 0.05448, 0.05448, 0.05448, 1.0, 0.05448, 0.05448, 0.05448, 1.0, 0.05448, 0.05448, 0.05448, 1.0, 0.05448, 0.05448, 0.05448, 1.0, 0.05448, 0.05448, 0.05448, 1.0, 0.05448, 0.05448, 0.05448, 1.0, 0.05448, 0.05448, 0.05448, 1.0, 0.05448, 0.05448, 0.05448, 1.0, 0.05448, 0.05448, 0.05448, 1.0, 0.05448, 0.05448, 0.05448, 1.0, 0.05448, 0.05448, 0.05448, 1.0, 0.05448, 0.05448, 0.05448, 1.0, 0.05448, 0.05448, 0.05448, 1.0, 0.05448, 0.05448, 0.05448, 1.0, 0.05448, 0.05448, 0.05448, 1.0, 0.05448, 0.05448, 0.05448, 1.0, 0.05448, 0.05448, 0.05448, 1.0, 0.05448, 0.05448, 0.05448, 1.0, 0.05448, 0.05448, 0.05448, 1.0, 0.05448, 0.05448, 0.05448, 1.0, 0.05448, 0.05448, 0.05448, 1.0, 0.5089, 0.2542, 0.15, 1.0, 0.5089, 0.2542, 0.15, 1.0, 0.5089, 0.2542, 0.15, 1.0, 0.5089, 0.2542, 0.15, 1.0, 0.5089, 0.2542, 0.15, 1.0, 0.5089, 0.2542, 0.15, 1.0, 0.05448, 0.05448, 0.05448, 1.0, 0.05448, 0.05448, 0.05448, 1.0, 0.05448, 0.05448, 0.05448, 1.0, 0.05448, 0.05448, 0.05448, 1.0, 0.05448, 0.05448, 0.05448, 1.0, 0.05448, 0.05448, 0.05448, 1.0, 0.05448, 0.05448, 0.05448, 1.0, 0.05448, 0.05448, 0.05448, 1.0, 0.05448, 0.05448, 0.05448, 1.0, 0.05448, 0.05448, 0.05448, 1.0, 0.05448, 0.05448, 0.05448, 1.0, 0.05448, 0.05448, 0.05448, 1.0, 0.05448, 0.05448, 0.05448, 1.0, 0.05448, 0.05448, 0.05448, 1.0, 0.05448, 0.05448, 0.05448, 1.0, 0.05448, 0.05448, 0.05448, 1.0, 0.05448, 0.05448, 0.05448, 1.0, 0.05448, 0.05448, 0.05448, 1.0, 0.05448, 0.05448, 0.05448, 1.0, 0.05448, 0.05448, 0.05448, 1.0, 0.05448, 0.05448, 0.05448, 1.0, 0.05448, 0.05448, 0.05448, 1.0, 0.05448, 0.05448, 0.05448, 1.0, 0.05448, 0.05448, 0.05448, 1.0, 0.05448, 0.05448, 0.05448, 1.0, 0.05448, 0.05448, 0.05448, 1.0, 0.05448, 0.05448, 0.05448, 1.0, 0.05448, 0.05448, 0.05448, 1.0, 0.05448, 0.05448, 0.05448, 1.0, 0.05448, 0.05448, 0.05448, 1.0, 0.05448, 0.05448, 0.05448, 1.0, 0.05448, 0.05448, 0.05448, 1.0, 0.05448, 0.05448, 0.05448, 1.0, 0.05448, 0.05448, 0.05448, 1.0, 0.05448, 0.05448, 0.05448, 1.0, 0.05448, 0.05448, 0.05448, 1.0, 0.05448, 0.05448, 0.05448, 1.0, 0.05448, 0.05448, 0.05448, 1.0, 0.05448, 0.05448, 0.05448, 1.0, 0.05448, 0.05448, 0.05448, 1.0, 0.05448, 0.05448, 0.05448, 1.0, 0.05448, 0.05448, 0.05448, 1.0, 0.05448, 0.05448, 0.05448, 1.0, 0.05448, 0.05448, 0.05448, 1.0, 0.05448, 0.05448, 0.05448, 1.0, 0.05448, 0.05448, 0.05448, 1.0, 0.05448, 0.05448, 0.05448, 1.0, 0.05448, 0.05448, 0.05448, 1.0, 0.05448, 0.05448, 0.05448, 1.0, 0.05448, 0.05448, 0.05448, 1.0, 0.05448, 0.05448, 0.05448, 1.0, 0.05448, 0.05448, 0.05448, 1.0, 0.05448, 0.05448, 0.05448, 1.0, 0.05448, 0.05448, 0.05448, 1.0, 0.05448, 0.05448, 0.05448, 1.0, 0.05448, 0.05448, 0.05448, 1.0, 0.05448, 0.05448, 0.05448, 1.0, 0.05448, 0.05448, 0.05448, 1.0, 0.05448, 0.05448, 0.05448, 1.0, 0.05448, 0.05448, 0.05448, 1.0, 0.05448, 0.05448, 0.05448, 1.0, 0.05448, 0.05448, 0.05448, 1.0, 0.05448, 0.05448, 0.05448, 1.0, 0.05448, 0.05448, 0.05448, 1.0, 0.05448, 0.05448, 0.05448, 1.0, 0.05448, 0.05448, 0.05448, 1.0, 0.05448, 0.05448, 0.05448, 1.0, 0.5089, 0.2542, 0.15, 1.0, 0.5089, 0.2542, 0.15, 1.0, 0.5089, 0.2542, 0.15, 1.0, 0.5089, 0.2542, 0.15, 1.0, 0.5089, 0.2542, 0.15, 1.0, 0.5089, 0.2542, 0.15, 1.0, 0.5089, 0.2542, 0.15, 1.0, 0.5089, 0.2542, 0.15, 1.0, 0.5089, 0.2542, 0.15, 1.0, 0.5089, 0.2542, 0.15, 1.0, 0.5089, 0.2542, 0.15, 1.0, 0.5089, 0.2542, 0.15, 1.0, 1.0, 1.0, 1.0, 1.0, 1.0, 1.0, 1.0, 1.0, 1.0, 1.0, 1.0, 1.0, 0.5089, 0.2542, 0.15, 1.0, 0.5089, 0.2542, 0.15, 1.0, 0.5089, 0.2542, 0.15, 1.0, 0.5089, 0.2542, 0.15, 1.0, 0.5089, 0.2542, 0.15, 1.0, 0.5089, 0.2542, 0.15, 1.0, 0.5089, 0.2542, 0.15, 1.0, 0.5089, 0.2542, 0.15, 1.0, 0.5089, 0.2542, 0.15, 1.0, 0.5089, 0.2542, 0.15, 1.0, 0.5089, 0.2542, 0.15, 1.0, 0.5089, 0.2542, 0.15, 1.0, 0.5089, 0.2542, 0.15, 1.0, 0.5089, 0.2542, 0.15, 1.0, 0.5089, 0.2542, 0.15, 1.0, 0.5089, 0.2542, 0.15, 1.0, 0.5089, 0.2542, 0.15, 1.0, 0.5089, 0.2542, 0.15, 1.0, 0.5089, 0.2542, 0.15, 1.0, 0.5089, 0.2542, 0.15, 1.0, 0.5089, 0.2542, 0.15, 1.0, 0.5089, 0.2542, 0.15, 1.0, 0.5089, 0.2542, 0.15, 1.0, 0.5089, 0.2542, 0.15, 1.0, 0.5089, 0.2542, 0.15, 1.0, 0.5089, 0.2542, 0.15, 1.0, 0.5089, 0.2542, 0.15, 1.0, 0.5089, 0.2542, 0.15, 1.0, 1.0, 1.0, 1.0, 1.0, 1.0, 1.0, 1.0, 1.0, 1.0, 1.0, 1.0, 1.0, 0.5089, 0.2542, 0.15, 1.0, 0.5089, 0.2542, 0.15, 1.0, 0.5089, 0.2542, 0.15, 1.0, 0.5089, 0.2542, 0.15, 1.0, 0.5089, 0.2542, 0.15, 1.0, 0.5089, 0.2542, 0.15, 1.0, 0.5089, 0.2542, 0.15, 1.0, 0.5089, 0.2542, 0.15, 1.0, 0.5089, 0.2542, 0.15, 1.0, 0.5089, 0.2542, 0.15, 1.0, 0.5089, 0.2542, 0.15, 1.0, 0.5089, 0.2542, 0.15, 1.0, 0.5089, 0.2542, 0.15, 1.0, 0.5089, 0.2542, 0.15, 1.0, 0.5089, 0.2542, 0.15, 1.0, 0.5089, 0.2542, 0.15, 1.0, 0.5089, 0.2542, 0.15, 1.0, 0.5089, 0.2542, 0.15, 1.0, 0.5089, 0.2542, 0.15, 1.0, 0.5089, 0.2542, 0.15, 1.0, 0.5089, 0.2542, 0.15, 1.0, 0.5089, 0.2542, 0.15, 1.0, 0.5089, 0.2542, 0.15, 1.0, 0.5089, 0.2542, 0.15, 1.0, 0.5089, 0.2542, 0.15, 1.0, 0.5089, 0.2542, 0.15, 1.0, 0.5089, 0.2542, 0.15, 1.0, 0.5089, 0.2542, 0.15, 1.0, 0.5089, 0.2542, 0.15, 1.0, 0.5089, 0.2542, 0.15, 1.0, 0.5089, 0.2542, 0.15, 1.0, 0.5089, 0.2542, 0.15, 1.0, 0.5089, 0.2542, 0.15, 1.0, 0.5089, 0.2542, 0.15, 1.0, 0.5089, 0.2542, 0.15, 1.0, 0.5089, 0.2542, 0.15, 1.0, 0.5089, 0.2542, 0.15, 1.0, 0.5089, 0.2542, 0.15, 1.0, 0.5089, 0.2542, 0.15, 1.0, 0.5089, 0.2542, 0.15, 1.0, 0.5089, 0.2542, 0.15, 1.0, 0.5089, 0.2542, 0.15, 1.0, 0.5089, 0.2542, 0.15, 1.0, 0.5089, 0.2542, 0.15, 1.0, 0.5089, 0.2542, 0.15, 1.0, 0.5089, 0.2542, 0.15, 1.0, 0.5089, 0.2542, 0.15, 1.0, 0.5089, 0.2542, 0.15, 1.0, 0.5089, 0.2542, 0.15, 1.0, 0.5089, 0.2542, 0.15, 1.0, 0.5089, 0.2542, 0.15, 1.0, 0.5089, 0.2542, 0.15, 1.0, 0.5089, 0.2542, 0.15, 1.0, 0.5089, 0.2542, 0.15, 1.0, 0.5089, 0.2542, 0.15, 1.0, 0.5089, 0.2542, 0.15, 1.0, 0.5089, 0.2542, 0.15, 1.0, 0.5089, 0.2542, 0.15, 1.0, 0.5089, 0.2542, 0.15, 1.0, 0.5089, 0.2542, 0.15, 1.0, 0.5089, 0.2542, 0.15, 1.0, 0.5089, 0.2542, 0.15, 1.0, 0.5089, 0.2542, 0.15, 1.0, 0.5089, 0.2542, 0.15, 1.0, 0.5089, 0.2542, 0.15, 1.0, 0.5089, 0.2542, 0.15, 1.0, 0.5089, 0.2542, 0.15, 1.0, 0.5089, 0.2542, 0.15, 1.0, 0.5089, 0.2542, 0.15, 1.0, 1.0, 1.0, 1.0, 1.0, 1.0, 1.0, 1.0, 1.0, 1.0, 1.0, 1.0, 1.0, 1.0, 1.0, 1.0, 1.0, 0.5089, 0.2542, 0.15, 1.0, 0.5089, 0.2542, 0.15, 1.0, 0.5089, 0.2542, 0.15, 1.0, 0.5089, 0.2542, 0.15, 1.0, 0.5089, 0.2542, 0.15, 1.0, 0.5089, 0.2542, 0.15, 1.0, 0.5089, 0.2542, 0.15, 1.0, 0.5089, 0.2542, 0.15, 1.0, 0.5089, 0.2542, 0.15, 1.0, 0.5089, 0.2542, 0.15, 1.0, 0.5089, 0.2542, 0.15, 1.0, 0.5089, 0.2542, 0.15, 1.0, 0.5089, 0.2542, 0.15, 1.0, 0.5089, 0.2542, 0.15, 1.0, 0.5089, 0.2542, 0.15, 1.0, 0.5089, 0.2542, 0.15, 1.0, 0.5089, 0.2542, 0.15, 1.0, 0.5089, 0.2542, 0.15, 1.0, 0.5089, 0.2542, 0.15, 1.0, 0.5089, 0.2542, 0.15, 1.0, 0.5089, 0.2542, 0.15, 1.0, 0.5089, 0.2542, 0.15, 1.0, 0.5089, 0.2542, 0.15, 1.0, 0.5089, 0.2542, 0.15, 1.0, 0.5089, 0.2542, 0.15, 1.0, 0.5089, 0.2542, 0.15, 1.0, 0.5089, 0.2542, 0.15, 1.0, 0.5089, 0.2542, 0.15, 1.0, 1.0, 1.0, 1.0, 1.0, 1.0, 1.0, 1.0, 1.0, 1.0, 1.0, 1.0, 1.0, 0.5089, 0.2542, 0.15, 1.0, 0.5089, 0.2542, 0.15, 1.0, 0.5089, 0.2542, 0.15, 1.0, 0.5089, 0.2542, 0.15, 1.0, 0.5089, 0.2542, 0.15, 1.0, 0.5089, 0.2542, 0.15, 1.0, 0.5089, 0.2542, 0.15, 1.0, 0.5089, 0.2542, 0.15, 1.0, 0.5089, 0.2542, 0.15, 1.0, 0.5089, 0.2542, 0.15, 1.0, 0.5089, 0.2542, 0.15, 1.0, 0.5089, 0.2542, 0.15, 1.0, 0.5089, 0.2542, 0.15, 1.0, 0.5089, 0.2542, 0.15, 1.0, 0.5089, 0.2542, 0.15, 1.0, 0.5089, 0.2542, 0.15, 1.0, 0.5089, 0.2542, 0.15, 1.0, 0.5089, 0.2542, 0.15, 1.0, 0.5089, 0.2542, 0.15, 1.0, 0.5089, 0.2542, 0.15, 1.0, 0.5089, 0.2542, 0.15, 1.0, 0.5089, 0.2542, 0.15, 1.0, 0.5089, 0.2542, 0.15, 1.0, 0.5089, 0.2542, 0.15, 1.0, 0.5089, 0.2542, 0.15, 1.0, 0.5089, 0.2542, 0.15, 1.0, 0.5089, 0.2542, 0.15, 1.0, 0.5089, 0.2542, 0.15, 1.0, 0.5089, 0.2542, 0.15, 1.0, 0.5089, 0.2542, 0.15, 1.0, 0.5089, 0.2542, 0.15, 1.0, 0.5089, 0.2542, 0.15, 1.0, 0.5089, 0.2542, 0.15, 1.0, 0.5089, 0.2542, 0.15, 1.0, 0.5089, 0.2542, 0.15, 1.0, 0.5089, 0.2542, 0.15, 1.0, 0.5089, 0.2542, 0.15, 1.0, 0.5089, 0.2542, 0.15, 1.0, 0.5089, 0.2542, 0.15, 1.0, 0.5089, 0.2542, 0.15, 1.0, 0.5089, 0.2542, 0.15, 1.0, 0.5089, 0.2542, 0.15, 1.0, 0.5089, 0.2542, 0.15, 1.0, 0.5089, 0.2542, 0.15, 1.0, 0.5089, 0.2542, 0.15, 1.0, 0.5089, 0.2542, 0.15, 1.0, 0.5089, 0.2542, 0.15, 1.0, 0.5089, 0.2542, 0.15, 1.0, 0.5089, 0.2542, 0.15, 1.0, 0.5089, 0.2542, 0.15, 1.0, 0.5089, 0.2542, 0.15, 1.0, 0.5089, 0.2542, 0.15, 1.0, 0.5089, 0.2542, 0.15, 1.0, 0.5089, 0.2542, 0.15, 1.0, 0.5089, 0.2542, 0.15, 1.0, 0.5089, 0.2542, 0.15, 1.0, 0.5089, 0.2542, 0.15, 1.0, 0.5089, 0.2542, 0.15, 1.0, 0.5089, 0.2542, 0.15, 1.0, 0.5089, 0.2542, 0.15, 1.0, 0.5089, 0.2542, 0.15, 1.0, 0.5089, 0.2542, 0.15, 1.0, 0.5089, 0.2542, 0.15, 1.0, 0.5089, 0.2542, 0.15, 1.0, 0.5089, 0.2542, 0.15, 1.0, 0.5089, 0.2542, 0.15, 1.0, 0.5089, 0.2542, 0.15, 1.0, 0.5089, 0.2542, 0.15, 1.0, 0.5089, 0.2542, 0.15, 1.0, 0.5089, 0.2542, 0.15, 1.0, 0.5089, 0.2542, 0.15, 1.0, 0.5089, 0.2542, 0.15, 1.0, 0.5089, 0.2542, 0.15, 1.0, 0.5089, 0.2542, 0.15, 1.0, 0.5089, 0.2542, 0.15, 1.0, 0.5089, 0.2542, 0.15, 1.0, 0.5089, 0.2542, 0.15, 1.0, 0.5089, 0.2542, 0.15, 1.0, 0.5089, 0.2542, 0.15, 1.0, 0.5089, 0.2542, 0.15, 1.0, 0.5089, 0.2542, 0.15, 1.0, 0.5089, 0.2542, 0.15, 1.0, 0.5089, 0.2542, 0.15, 1.0, 0.5089, 0.2542, 0.15, 1.0, 0.5089, 0.2542, 0.15, 1.0, 0.5089, 0.2542, 0.15, 1.0, 0.5089, 0.2542, 0.15, 1.0, 0.5089, 0.2542, 0.15, 1.0, 0.5089, 0.2542, 0.15, 1.0, 0.5089, 0.2542, 0.15, 1.0, 0.5089, 0.2542, 0.15, 1.0, 0.5089, 0.2542, 0.15, 1.0, 0.5089, 0.2542, 0.15, 1.0, 0.5089, 0.2542, 0.15, 1.0, 0.5089, 0.2542, 0.15, 1.0, 0.5089, 0.2542, 0.15, 1.0, 0.5089, 0.2542, 0.15, 1.0, 0.5089, 0.2542, 0.15, 1.0, 0.5089, 0.2542, 0.15, 1.0, 0.5089, 0.2542, 0.15, 1.0, 0.5089, 0.2542, 0.15, 1.0, 0.5089, 0.2542, 0.15, 1.0, 0.5089, 0.2542, 0.15, 1.0, 0.5089, 0.2542, 0.15, 1.0, 0.5089, 0.2542, 0.15, 1.0, 0.5089, 0.2542, 0.15, 1.0, 0.5089, 0.2542, 0.15, 1.0, 0.5089, 0.2542, 0.15, 1.0, 0.5089, 0.2542, 0.15, 1.0, 0.5089, 0.2542, 0.15, 1.0, 0.5089, 0.2542, 0.15, 1.0, 0.05448, 0.05448, 0.05448, 1.0, 0.05448, 0.05448, 0.05448, 1.0, 0.05448, 0.05448, 0.05448, 1.0, 0.05448, 0.05448, 0.05448, 1.0, 0.05448, 0.05448, 0.05448, 1.0, 0.05448, 0.05448, 0.05448, 1.0, 0.05448, 0.05448, 0.05448, 1.0, 0.05448, 0.05448, 0.05448, 1.0, 0.05448, 0.05448, 0.05448, 1.0, 0.4969, 0.2502, 0.147, 1.0, 0.4969, 0.2502, 0.147, 1.0, 0.4969, 0.2502, 0.147, 1.0, 0.4969, 0.2502, 0.147, 1.0, 0.4969, 0.2502, 0.147, 1.0, 0.4969, 0.2502, 0.147, 1.0, 0.5089, 0.2542, 0.15, 1.0, 0.5089, 0.2542, 0.15, 1.0, 0.5089, 0.2542, 0.15, 1.0, 0.4969, 0.2502, 0.147, 1.0, 0.4969, 0.2502, 0.147, 1.0, 0.4969, 0.2502, 0.147, 1.0, 0.05448, 0.05448, 0.05448, 1.0, 0.05448, 0.05448, 0.05448, 1.0, 0.05448, 0.05448, 0.05448, 1.0, 0.5089, 0.2542, 0.15, 1.0, 0.5089, 0.2542, 0.15, 1.0, 0.5089, 0.2542, 0.15, 1.0, 0.5089, 0.2542, 0.15, 1.0, 0.05448, 0.05448, 0.05448, 1.0, 0.05448, 0.05448, 0.05448, 1.0, 0.05448, 0.05448, 0.05448, 1.0, 0.05448, 0.05448, 0.05448, 1.0, 0.05448, 0.05448, 0.05448, 1.0, 0.05448, 0.05448, 0.05448, 1.0, 0.05448, 0.05448, 0.05448, 1.0, 0.05448, 0.05448, 0.05448, 1.0, 0.05448, 0.05448, 0.05448, 1.0, 0.5089, 0.2542, 0.15, 1.0, 0.5089, 0.2542, 0.15, 1.0, 0.5089, 0.2542, 0.15, 1.0, 0.5089, 0.2542, 0.15, 1.0, 0.5089, 0.2542, 0.15, 1.0, 0.5089, 0.2542, 0.15, 1.0, 0.5089, 0.2542, 0.15, 1.0, 0.5089, 0.2542, 0.15, 1.0, 0.5089, 0.2542, 0.15, 1.0, 0.5089, 0.2542, 0.15, 1.0, 0.5089, 0.2542, 0.15, 1.0, 0.5089, 0.2542, 0.15, 1.0, 0.5089, 0.2542, 0.15, 1.0, 0.5089, 0.2542, 0.15, 1.0, 0.5089, 0.2542, 0.15, 1.0, 0.5089, 0.2542, 0.15, 1.0, 0.5089, 0.2542, 0.15, 1.0, 0.5089, 0.2542, 0.15, 1.0, 0.05448, 0.05448, 0.05448, 1.0, 0.05448, 0.05448, 0.05448, 1.0, 0.05448, 0.05448, 0.05448, 1.0, 0.05448, 0.05448, 0.05448, 1.0, 0.05448, 0.05448, 0.05448, 1.0, 0.05448, 0.05448, 0.05448, 1.0, 1.0, 1.0, 1.0, 1.0, 1.0, 1.0, 1.0, 1.0, 1.0, 1.0, 1.0, 1.0, 1.0, 1.0, 1.0, 1.0, 1.0, 1.0, 1.0, 1.0, 1.0, 1.0, 1.0, 1.0, 1.0, 1.0, 1.0, 1.0, 1.0, 1.0, 1.0, 1.0, 1.0, 1.0, 1.0, 1.0, 1.0, 1.0, 1.0, 1.0, 1.0, 1.0, 1.0, 1.0, 1.0, 1.0, 1.0, 1.0, 1.0, 1.0, 1.0, 1.0, 1.0, 1.0, 1.0, 1.0, 1.0, 1.0, 1.0, 1.0, 1.0, 1.0, 1.0, 1.0, 1.0, 1.0, 1.0, 1.0, 1.0, 1.0, 1.0, 1.0, 1.0, 1.0, 1.0, 1.0, 1.0, 1.0, 1.0, 1.0, 1.0, 1.0, 1.0, 1.0, 1.0, 1.0, 1.0, 1.0, 1.0, 1.0, 1.0, 1.0, 1.0, 1.0, 1.0, 1.0, 0.05448, 0.05448, 0.05448, 1.0, 0.05448, 0.05448, 0.05448, 1.0, 0.05448, 0.05448, 0.05448, 1.0, 0.05448, 0.05448, 0.05448, 1.0, 0.05448, 0.05448, 0.05448, 1.0, 0.05448, 0.05448, 0.05448, 1.0, 0.05448, 0.05448, 0.05448, 1.0, 0.05448, 0.05448, 0.05448, 1.0, 0.05448, 0.05448, 0.05448, 1.0, 0.05448, 0.05448, 0.05448, 1.0, 0.05448, 0.05448, 0.05448, 1.0, 0.05448, 0.05448, 0.05448, 1.0, 0.05448, 0.05448, 0.05448, 1.0, 0.05448, 0.05448, 0.05448, 1.0, 0.05448, 0.05448, 0.05448, 1.0, 0.05448, 0.05448, 0.05448, 1.0, 0.05448, 0.05448, 0.05448, 1.0, 0.05448, 0.05448, 0.05448, 1.0, 0.05448, 0.05448, 0.05448, 1.0, 0.05448, 0.05448, 0.05448, 1.0, 0.05448, 0.05448, 0.05448, 1.0, 0.05448, 0.05448, 0.05448, 1.0, 0.05448, 0.05448, 0.05448, 1.0, 0.5089, 0.2542, 0.15, 1.0, 0.5089, 0.2542, 0.15, 1.0, 0.5089, 0.2542, 0.15, 1.0, 0.5089, 0.2542, 0.15, 1.0, 0.5089, 0.2542, 0.15, 1.0, 0.5089, 0.2542, 0.15, 1.0, 0.5089, 0.2542, 0.15, 1.0, 0.5089, 0.2542, 0.15, 1.0, 0.5089, 0.2542, 0.15, 1.0, 0.5089, 0.2542, 0.15, 1.0, 0.5089, 0.2542, 0.15, 1.0, 0.5089, 0.2542, 0.15, 1.0, 0.5089, 0.2542, 0.15, 1.0, 0.5089, 0.2542, 0.15, 1.0, 0.5089, 0.2542, 0.15, 1.0, 0.5089, 0.2542, 0.15, 1.0, 0.5089, 0.2542, 0.15, 1.0, 0.5089, 0.2542, 0.15, 1.0, 0.5089, 0.2542, 0.15, 1.0, 0.5089, 0.2542, 0.15, 1.0, 0.5089, 0.2542, 0.15, 1.0, 0.5089, 0.2542, 0.15, 1.0, 0.5089, 0.2542, 0.15, 1.0, 0.5089, 0.2542, 0.15, 1.0, 0.5089, 0.2542, 0.15, 1.0, 0.05448, 0.05448, 0.05448, 1.0])
me_cube_008.materials.append(mat_material)
me_cube_008.use_remesh_preserve_volume = False
me_cube_008.use_remesh_preserve_attributes = False
me_cube_008.use_mirror_vertex_groups = False
me_cube_008.use_paint_bone_selection = False
me_cube_008.use_paint_mask = True
me_cube_008.update()
arm_armature_003 = bpy.data.armatures.new('Armature.003')  # bones are not reproduced

# ---- objects
ob_armature = bpy.data.objects.new('Armature', arm_armature_003)
ob_fox = bpy.data.objects.new('Fox', me_cube_008)

# ---- transforms, parenting, visibility, modifiers, constraints
ob_armature.location = (0.0, 0.0, 1.192e-07)
ob_armature.show_in_front = True
ob_armature.lineart.crease_threshold = 0.0
ob_fox.parent = ob_armature
ob_fox.location = (0.0, 0.0, 0.0)
ob_fox.lineart.crease_threshold = 0.0
_vg = ob_fox.vertex_groups.new(name='Root')
for _i, _w in zip([0, 3, 4, 6, 10, 11, 13, 15, 85, 89, 105, 108, 109, 113, 114, 116, 120, 121, 123, 125, 195, 196, 199, 200, 213, 214, 216, 217, 233, 234, 237], [0.579, 0.7166, 0.09543, 0.7336, 0.593, 0.003231, 0.09727, 0.1181, 0.00185, 0.0184, 0.1033, 0.1386, 0.599, 0.731, 0.06706, 0.7449, 0.6012, 0.0156, 0.08746, 0.1186, 0.2933, 0.8368, 0.8258, 0.6938, 0.03166, 0.03172, 0.008262, 0.013, 0.1354, 0.09754, 0.1109]): _vg.add([_i], _w, 'REPLACE')
_vg = ob_fox.vertex_groups.new(name='BackRightLeg')
for _i, _w in zip([0, 3, 5, 6, 7, 10, 13, 14, 15, 26, 27, 28, 29, 30, 31, 32, 33, 34, 35, 36, 83, 84, 85, 86, 87, 88, 89, 90, 91, 94, 96, 105, 106, 107, 108, 195, 202, 205, 212, 213, 235, 238], [0.1109, 0.1849, 0.661, 0.1083, 0.09819, 0.1206, 0.8257, 0.07004, 0.834, 0.7396, 0.8651, 0.1994, 0.8814, 0.2807, 0.05386, 0.002248, 0.04745, 0.005109, 0.006047, 0.05764, 0.9259, 0.8768, 0.8967, 0.9315, 0.9418, 0.8902, 0.9723, 0.9494, 0.8903, 0.01827, 0.05409, 0.1033, 0.2906, 0.2024, 0.02693, 0.04539, 0.03993, 0.3108, 0.03409, 0.008261, 0.01353, 0.1279]): _vg.add([_i], _w, 'REPLACE')
_vg = ob_fox.vertex_groups.new(name='BackRightKnee')
for _i, _w in zip([26, 27, 28, 29, 30, 31, 32, 33, 34, 35, 36, 39, 40, 41, 42, 44, 47, 49, 50, 86, 88], [0.2458, 0.07878, 0.794, 0.07295, 0.7116, 0.1106, 0.9185, 0.766, 0.7234, 0.02915, 0.2307, 0.1959, 0.05248, 0.1606, 0.4931, 0.08597, 0.8544, 0.3103, 0.1995, 0.003752, 0.07232]): _vg.add([_i], _w, 'REPLACE')
_vg = ob_fox.vertex_groups.new(name='BackRightFoot')
for _i, _w in zip([27, 29, 31, 32, 33, 34, 35, 36, 37, 38, 39, 40, 41, 42, 43, 44, 45, 46, 47, 48, 49, 50, 83, 100, 101], [0.04714, 0.03235, 0.8351, 0.05512, 0.1848, 0.2487, 0.9322, 0.7113, 1.0, 0.9985, 0.8002, 0.9437, 0.8321, 0.5053, 0.9848, 0.9088, 1.004, 1.042, 0.1351, 0.9835, 0.6781, 0.7793, 0.04344, 1.001, 0.9953]): _vg.add([_i], _w, 'REPLACE')
_vg = ob_fox.vertex_groups.new(name='FrontRightLeg')
for _i, _w in zip([5, 7, 8, 9, 11, 12, 14, 16, 22, 51, 52, 53, 54, 55, 56, 57, 58, 59, 60, 81, 82, 93, 94, 95, 96, 97, 98, 99, 105, 106, 107, 108, 117, 202, 204, 222, 223, 224, 225, 226, 238, 239], [0.05107, 0.3346, 0.2152, 0.3661, 0.0811, 0.05462, 0.5717, 0.1341, 0.05518, 0.8783, 0.9237, 0.7579, 0.8379, 0.09627, 0.4633, 0.03288, 0.09032, 0.8921, 0.01291, 0.4445, 0.752, 0.525, 0.5602, 0.4856, 0.5391, 0.4637, 0.3079, 0.6449, 0.1111, 0.1205, 0.152, 0.008975, 0.07175, 0.2104, 0.05937, 0.09639, 0.05233, 0.06759, 0.08002, 0.1806, 0.07362, 0.2216]): _vg.add([_i], _w, 'REPLACE')
_vg = ob_fox.vertex_groups.new(name='FrontRightKnee')
for _i, _w in zip([9, 51, 53, 54, 55, 56, 57, 58, 59, 60, 61, 62, 63, 64, 65, 66, 69, 70, 71, 72, 74, 77, 78, 79, 80, 81, 82, 93, 95, 97, 102], [0.01682, 0.05637, 0.09265, 0.01625, 0.8882, 0.5207, 0.9412, 0.8775, 0.04557, 0.9601, 0.1742, 0.9069, 0.8255, 0.8524, 0.0968, 0.2075, 0.4127, 0.105, 0.4011, 0.4497, 0.1588, 0.3555, 0.02675, 0.4103, 0.3732, 0.5328, 0.06717, 0.04227, 0.02683, 0.02587, 0.0256]): _vg.add([_i], _w, 'REPLACE')
_vg = ob_fox.vertex_groups.new(name='FrontRightFoot')
for _i, _w in zip([61, 62, 63, 64, 65, 66, 67, 68, 69, 70, 71, 72, 73, 74, 75, 76, 77, 78, 79, 80, 102, 103, 104], [0.8092, 0.09292, 0.1695, 0.1463, 0.8918, 0.7896, 0.9854, 0.9993, 0.5872, 0.8948, 0.5983, 0.5502, 0.9896, 0.8407, 0.9972, 0.9841, 0.6443, 0.9573, 0.5893, 0.6247, 0.9579, 0.996, 0.9972]): _vg.add([_i], _w, 'REPLACE')
_vg = ob_fox.vertex_groups.new(name='BackLeftLeg')
for _i, _w in zip([84, 106, 109, 113, 115, 116, 117, 120, 123, 124, 125, 136, 137, 138, 139, 140, 142, 143, 144, 145, 146, 193, 195, 202, 205, 212, 213, 214, 215, 216, 217, 218, 219, 222, 224, 234, 235, 236, 237, 238], [0.02341, 0.01356, 0.09577, 0.1744, 0.667, 0.1015, 0.09503, 0.1141, 0.838, 0.06707, 0.8174, 0.5808, 0.2529, 0.1899, 0.208, 0.2827, 0.01915, 0.006479, 0.009605, 0.01267, 0.01479, 0.8426, 0.0339, 0.03652, 0.2961, 0.8499, 0.8295, 0.8233, 0.8555, 0.8635, 0.9014, 0.9082, 0.8703, 0.01552, 0.05214, 0.09391, 0.285, 0.1935, 0.01204, 0.1234]): _vg.add([_i], _w, 'REPLACE')
_vg = ob_fox.vertex_groups.new(name='BackLeftKnee')
for _i, _w in zip([136, 137, 138, 139, 140, 141, 142, 143, 144, 145, 146, 147, 149, 150, 151, 152, 154, 156, 157, 158, 159, 160, 193, 214, 215, 216, 217, 218, 219, 228], [0.4125, 0.7408, 0.8025, 0.7677, 0.7097, 0.8384, 0.9188, 0.9424, 0.9043, 0.2323, 0.6921, 0.09639, 0.5408, 0.3352, 0.5095, 0.5659, 0.1375, 0.1306, 0.8558, 0.01805, 0.7721, 0.8908, 0.1338, 0.104, 0.08626, 0.09221, 0.04368, 0.02921, 0.0227, 0.01905]): _vg.add([_i], _w, 'REPLACE')
_vg = ob_fox.vertex_groups.new(name='BackLeftFoot')
for _i, _w in zip([141, 142, 143, 144, 145, 146, 147, 148, 149, 150, 151, 152, 153, 154, 155, 156, 157, 158, 159, 160, 228, 229], [0.1516, 0.04189, 0.007937, 0.0651, 0.7362, 0.275, 0.9009, 0.9851, 0.4546, 0.6611, 0.4892, 0.4311, 0.9751, 0.8619, 0.9905, 0.8629, 0.1277, 0.9646, 0.2143, 0.104, 0.9643, 0.9887]): _vg.add([_i], _w, 'REPLACE')
_vg = ob_fox.vertex_groups.new(name='FrontLeftLeg')
for _i, _w in zip([7, 94, 95, 96, 97, 98, 115, 117, 118, 119, 121, 122, 124, 126, 132, 161, 162, 163, 164, 165, 166, 167, 168, 169, 170, 171, 191, 192, 202, 204, 221, 222, 223, 224, 225, 226, 227, 234, 235, 236, 237, 238, 239], [0.07267, 0.09513, 0.04648, 0.06754, 0.0745, 0.1728, 0.04449, 0.3332, 0.2165, 0.3332, 0.06234, 0.03861, 0.5694, 0.1183, 0.04422, 0.8835, 0.9221, 0.7345, 0.8398, 0.1493, 0.7353, 0.01673, 0.08521, 0.8985, 0.02187, 0.001531, 0.4843, 0.7453, 0.2117, 0.05039, 0.4907, 0.568, 0.3884, 0.543, 0.4053, 0.2981, 0.6295, 0.1269, 0.1172, 0.1524, 0.003423, 0.07353, 0.2013]): _vg.add([_i], _w, 'REPLACE')
_vg = ob_fox.vertex_groups.new(name='FrontLeftKnee')
for _i, _w in zip([119, 161, 163, 164, 165, 166, 167, 168, 169, 170, 171, 172, 173, 174, 175, 176, 179, 180, 181, 182, 184, 186, 187, 188, 189, 190, 191, 192, 221, 223, 225, 230], [0.008929, 0.04749, 0.09492, 0.01245, 0.8311, 0.2314, 0.9532, 0.8849, 0.0383, 0.9564, 0.1725, 0.9213, 0.8405, 0.8504, 0.1073, 0.2285, 0.418, 0.1614, 0.4017, 0.4532, 0.1055, 0.0157, 0.337, 0.006095, 0.4156, 0.3547, 0.4879, 0.05988, 0.03258, 0.02354, 0.02335, 0.005813]): _vg.add([_i], _w, 'REPLACE')
_vg = ob_fox.vertex_groups.new(name='FrontLeftFoot')
for _i, _w in zip([166, 171, 172, 173, 174, 175, 176, 177, 178, 179, 180, 181, 182, 183, 184, 185, 186, 187, 188, 189, 190, 230, 231, 232], [0.00634, 0.8015, 0.07893, 0.1526, 0.1484, 0.8779, 0.7681, 0.9926, 0.9989, 0.5819, 0.8384, 0.5978, 0.5467, 0.9813, 0.8935, 0.9951, 0.9661, 0.6628, 0.9651, 0.584, 0.6426, 0.9653, 0.9974, 0.9951]): _vg.add([_i], _w, 'REPLACE')
_vg = ob_fox.vertex_groups.new(name='Chest')
for _i, _w in zip([3, 5, 6, 7, 8, 9, 10, 11, 12, 13, 14, 16, 18, 52, 53, 54, 59, 82, 84, 85, 87, 91, 93, 94, 95, 96, 97, 98, 99, 105, 106, 107, 108, 113, 115, 116, 117, 118, 119, 120, 121, 122, 123, 124, 126, 128, 162, 163, 164, 169, 192, 199, 200, 201, 202, 203, 204, 205, 206, 212, 213, 215, 219, 221, 222, 223, 224, 225, 226, 227, 233, 234, 235, 236, 237, 238, 239], [0.02457, 0.2398, 0.1226, 0.4508, 0.3169, 0.06367, 0.2533, 0.7633, 0.14, 0.05714, 0.2902, 0.1345, 0.05464, 0.01351, 0.06534, 0.07279, 0.02511, 0.01972, 0.06896, 0.0006819, 0.0169, 0.06741, 0.07089, 0.254, 0.1679, 0.2878, 0.2724, 0.372, 0.2285, 0.651, 0.5327, 0.6017, 0.7665, 0.01848, 0.231, 0.1197, 0.457, 0.3807, 0.06536, 0.2543, 0.7351, 0.1284, 0.05015, 0.2969, 0.1432, 0.04901, 0.01564, 0.06987, 0.07057, 0.02103, 0.02113, 0.09542, 0.2405, 0.8461, 0.4788, 0.04673, 0.03739, 0.4213, 0.005787, 0.07352, 0.02585, 0.003179, 0.05719, 0.07356, 0.2516, 0.1775, 0.289, 0.2882, 0.3726, 0.2403, 0.8135, 0.6569, 0.5404, 0.6164, 0.82, 0.6126, 0.3616]): _vg.add([_i], _w, 'REPLACE')
_vg = ob_fox.vertex_groups.new(name='Head')
for _i, _w in zip([8, 9, 11, 12, 14, 16, 17, 18, 19, 20, 21, 22, 23, 24, 25, 51, 53, 82, 92, 93, 95, 97, 98, 99, 118, 119, 121, 122, 124, 126, 127, 128, 129, 130, 131, 132, 133, 134, 135, 161, 163, 164, 192, 201, 203, 204, 206, 207, 208, 209, 210, 211, 220, 221, 223, 225, 226, 227, 239], [0.4452, 0.5194, 0.1102, 0.7948, 0.007473, 0.7141, 0.9768, 0.9202, 0.9913, 0.9957, 0.996, 0.9064, 0.9505, 0.9798, 0.9869, 0.03056, 0.06042, 0.1347, 0.9926, 0.3368, 0.2555, 0.1454, 0.08171, 0.07754, 0.3918, 0.5544, 0.1539, 0.8196, 0.009101, 0.7271, 0.9806, 0.9305, 0.9929, 0.9968, 0.9965, 0.9146, 0.9596, 0.9848, 0.9898, 0.03717, 0.0756, 0.002044, 0.1472, 0.1126, 0.9429, 0.8372, 0.9627, 0.9934, 0.9992, 0.9809, 0.9981, 0.9975, 0.9945, 0.3724, 0.3407, 0.1839, 0.08358, 0.08265, 0.1826]): _vg.add([_i], _w, 'REPLACE')
_vg = ob_fox.vertex_groups.new(name='TailBase')
for _i, _w in zip([0, 1, 2, 3, 4, 15, 85, 109, 110, 112, 113, 114, 125, 194, 195, 196, 197, 198, 199, 213, 214], [0.3463, 0.6352, 0.1861, 0.05414, 0.852, 0.02183, 0.00714, 0.3402, 0.7072, 0.1491, 0.05162, 0.8974, 0.01974, 0.2979, 0.6239, 0.1034, 0.9758, 0.03823, 7.499e-05, 0.03596, 5.34e-05]): _vg.add([_i], _w, 'REPLACE')
_vg = ob_fox.vertex_groups.new(name='TailEnd')
for _i, _w in zip([1, 2, 4, 110, 111, 112, 194, 198], [0.3586, 0.8345, 0.01713, 0.2871, 1.045, 0.8675, 0.7105, 0.9607]): _vg.add([_i], _w, 'REPLACE')
_m = ob_fox.modifiers.new('Armature', 'ARMATURE')
_m.object = ob_armature

# ---- collection membership
col_collection_1.objects.link(ob_armature)
col_collection_1.objects.link(ob_fox)

# ---- scene / render settings (as saved in the file)
scene.frame_start = 0; scene.frame_end = 20; scene.frame_set(16)
scene.render.engine = 'BLENDER_EEVEE_NEXT'
scene.render.resolution_percentage = 50
scene.render.dither_intensity = 0.0
scene.cycles.use_denoising = False
scene.cycles.samples = 128
scene.cycles.sampling_pattern = 'TABULATED_SOBOL'
scene.cycles.light_sampling_threshold = 0.0
scene.cycles.use_adaptive_sampling = False
scene.cycles.use_light_tree = False
scene.cycles.blur_glossy = 0.0
scene.cycles.sample_clamp_indirect = 0.0
scene.view_settings.view_transform = 'Standard'
bpy.context.view_layer.update()

# ---- added for rendering (the .blend has no active camera and no usable light): camera, sun
cam_auto = bpy.data.cameras.new('AutoCamera')
cam_auto.lens = 50.0
cam_auto.sensor_width = 36.0
cam_auto.clip_end = 1000.0
ob_auto_camera = bpy.data.objects.new('AutoCamera', cam_auto)
scene.collection.objects.link(ob_auto_camera)
ob_auto_camera.location = (4.45941, -4.97389, 4.29741)
ob_auto_camera.rotation_euler = (1.09748, -7.21219e-08, 0.694738)
scene.camera = ob_auto_camera
light_auto_sun = bpy.data.lights.new('AutoSun', 'SUN')
light_auto_sun.energy = 3.0
light_auto_sun.angle = 0.0523599
ob_auto_sun = bpy.data.objects.new('AutoSun', light_auto_sun)
scene.collection.objects.link(ob_auto_sun)
ob_auto_sun.rotation_euler = (0.872665, 0.174533, 0.523599)
bpy.context.view_layer.update()

